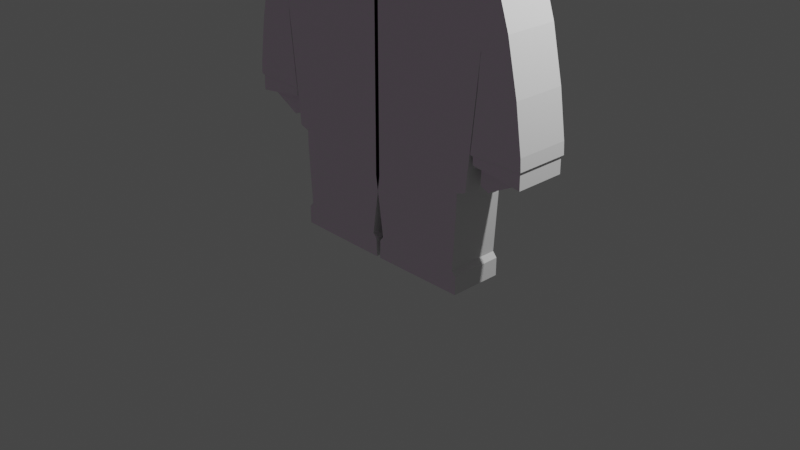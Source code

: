 # Source: karl.blend  (saved by Blender 2.83.21; exported with 4.5.12 LTS)
import bpy
from mathutils import Matrix  # noqa: F401  (used for matrix-valued properties, if any)

bpy.ops.wm.read_factory_settings(use_empty=True)
scene = bpy.context.scene
scene.name = 'Scene'

# ---- collections
col_collection = bpy.data.collections.new('Collection'); scene.collection.children.link(col_collection)

# ---- images (referenced by path relative to the original .blend; pixels are not part of the script)
import os
ASSET_DIR = os.environ.get("B2B_ASSET_DIR", "")  # directory of the original .blend (textures are referenced by path, not embedded)
HERE = os.path.dirname(os.path.abspath(__file__))  # packed textures are extracted next to this script under _unpacked/

def load_image(name, relpath, width, height, colorspace="sRGB"):
    """Load a texture the original file referenced (path relative to the .blend, or extracted next to this script)."""
    p = next((c for c in (os.path.join(HERE, relpath), os.path.join(ASSET_DIR, relpath)) if relpath and os.path.exists(c)), "")
    if p:
        img = bpy.data.images.load(p, check_existing=True)
        img.name = name
    else:  # same state as the original file: an image datablock whose file is absent (Cycles renders it pink)
        img = bpy.data.images.new(name, width, height)
        img.source = "FILE"
        img.filepath = "//" + (relpath or name)
    img.colorspace_settings.name = colorspace
    return img
img_karl_icon_2_jpg = load_image('Karl Icon 2.jpg', 'Karl Icon 2.jpg', 1024, 1024, 'sRGB')

# ---- materials (node trees are filled in below, after node groups)
mat_base = bpy.data.materials.new('Base')
mat_base.use_transparent_shadow = False

# ---- material node trees
mat_base.use_nodes = True; mat_base.node_tree.nodes.clear()
_N = mat_base.node_tree.nodes; _L = mat_base.node_tree.links
n0 = _N.new('ShaderNodeBsdfPrincipled'); n0.name = 'Principled BSDF'; n0.location = (10, 300)
n0.distribution = 'GGX'
n0.subsurface_method = 'BURLEY'
n0.inputs[3].default_value = 1.45
n0.inputs[27].default_value = (0.0, 0.0, 0.0, 1.0)
n0.inputs[28].default_value = 1.0
n1 = _N.new('ShaderNodeOutputMaterial'); n1.name = 'Material Output'; n1.location = (300, 300)
n2 = _N.new('ShaderNodeTexImage'); n2.name = 'Image Texture'; n2.location = (-280, 280)
n2.image = img_karl_icon_2_jpg
_L.new(n0.outputs[0], n1.inputs[0])
_L.new(n2.outputs[0], n0.inputs[0])
n1.is_active_output = True

# ---- world
world_world = bpy.data.worlds.new('World'); scene.world = world_world
world_world.use_nodes = True; world_world.node_tree.nodes.clear()
_N = world_world.node_tree.nodes; _L = world_world.node_tree.links
n0 = _N.new('ShaderNodeOutputWorld'); n0.name = 'World Output'; n0.location = (300, 300)
n1 = _N.new('ShaderNodeBackground'); n1.name = 'Background'; n1.location = (10, 300)
n1.inputs[0].default_value = (0.05088, 0.05088, 0.05088, 1.0)
_L.new(n1.outputs[0], n0.inputs[0])
n0.is_active_output = True
world_world.color = (0.05088, 0.05088, 0.05088)
world_world.use_sun_shadow = False
world_world.sun_shadow_jitter_overblur = 0.0

# ---- cameras
cam_camera = bpy.data.cameras.new('Camera')
cam_camera.clip_end = 100.0
cam_camera.ortho_scale = 7.314

# ---- lights
light_light = bpy.data.lights.new('Light', 'POINT')
light_light.transmission_factor = 0.0
light_light.energy = 1000.0
light_light.shadow_soft_size = 0.1
light_light.shadow_maximum_resolution = 0.006
light_light.use_absolute_resolution = True

# ---- meshes
me_plane = bpy.data.meshes.new('Plane')
me_plane.from_pydata([(-1.0, -1.0, 0.0), (1.0, -1.0, 0.0), (-1.0, 1.0, 0.0), (1.0, 1.0, 0.0)], [], [(0, 1, 3, 2)])
_uv = me_plane.uv_layers.new(name='UVMap')
_uv.uv.foreach_set('vector', [0.0, 0.0, 1.0, 0.0, 1.0, 1.0, 0.0, 1.0])
me_plane.materials.append(mat_base)
me_plane.use_remesh_fix_poles = True
me_plane.use_remesh_preserve_attributes = False
me_plane.use_mirror_vertex_groups = False
me_plane.update()
me_cube_001 = bpy.data.meshes.new('Cube.001')
me_cube_001.from_pydata([(0.02327, -0.2871, -0.334), (0.02814, -0.2871, -0.134), (0.02327, 0.2871, -0.334), (0.02814, 0.2871, -0.134), (1.073, -0.2871, -0.3278), (1.073, -0.2871, -0.1352), (1.073, 0.2871, -0.3278), (1.073, 0.2871, -0.1352), (0.07084, -0.2871, -0.08543), (0.07084, 0.2871, -0.08543), (1.026, 0.2871, -0.0803), (1.026, -0.2871, -0.0803), (-0.02321, -0.2871, 0.5641), (-0.02321, 0.2871, 0.5641), (1.064, 0.2871, 0.5637), (1.064, -0.2871, 0.5637), (-0.02317, -0.2871, 0.7292), (-0.02317, 0.2871, 0.7292), (1.064, 0.2871, 0.7287), (1.064, -0.2871, 0.7287), (-0.02313, -0.2871, 0.7668), (-0.02313, 0.2871, 0.7668), (1.169, 0.2871, 0.7663), (1.169, -0.2871, 0.7663), (-0.02274, -0.2871, 2.119), (-0.02274, 0.2871, 2.119), (1.303, 0.2871, 2.119), (1.303, -0.2871, 2.119), (-0.02261, -0.2871, 2.837), (-0.02261, 0.2871, 2.837), (1.386, 0.2871, 2.852), (1.386, -0.2871, 2.852), (1.306, 0.2871, 2.116), (1.306, -0.2871, 2.116), (1.415, 0.2871, 2.828), (1.415, -0.2871, 2.828), (1.302, 0.2871, 2.082), (1.302, -0.2871, 2.082), (1.436, 0.2871, 2.795), (1.436, -0.2871, 2.795), (1.294, 0.2871, 2.017), (1.294, -0.2871, 2.017), (1.46, 0.2871, 2.73), (1.46, -0.2871, 2.73), (1.292, 0.2871, 1.977), (1.292, -0.2871, 1.977), (1.597, 0.2871, 2.326), (1.597, -0.2871, 2.326), (1.278, 0.2871, 1.774), (1.278, -0.2871, 1.774), (1.719, 0.2871, 1.785), (1.719, -0.2871, 1.785), (1.229, 0.2871, 1.287), (1.229, -0.2871, 1.287), (1.793, 0.2871, 1.299), (1.793, -0.2871, 1.299), (1.215, 0.2871, 1.156), (1.215, -0.2871, 1.156), (1.801, 0.2871, 1.167), (1.801, -0.2871, 1.167), (1.232, 0.2709, 1.139), (1.232, -0.2709, 1.139), (1.784, 0.2709, 1.149), (1.784, -0.2709, 1.149), (1.278, 0.2003, 1.047), (1.278, -0.2003, 1.047), (1.716, 0.2003, 0.9942), (1.716, -0.2003, 0.9942), (1.234, 0.2709, 1.056), (1.234, -0.2709, 1.056), (1.786, 0.2709, 0.9852), (1.786, -0.2709, 0.9852), (1.272, 0.2003, 0.8487), (1.272, -0.2003, 0.8487), (1.365, 0.2003, 0.8094), (1.365, -0.2003, 0.8094), (-0.02273, -0.2871, 2.877), (-0.02273, 0.2871, 2.877), (1.34, 0.2871, 2.894), (1.34, -0.2871, 2.894), (-0.02291, -0.2871, 2.935), (-0.02291, 0.2871, 2.935), (1.188, 0.2871, 2.945), (1.188, -0.2871, 2.945), (-0.02312, -0.2871, 2.963), (-0.02312, 0.2871, 2.963), (1.077, 0.2871, 3.034), (1.077, -0.2871, 3.034), (-0.02677, -0.2871, 3.31), (-0.02677, 0.2871, 3.31), (0.9878, 0.2674, 3.442), (0.9878, -0.3067, 3.442)], [], [(0, 1, 3, 2), (2, 3, 7, 6), (6, 7, 5, 4), (4, 5, 1, 0), (2, 6, 4, 0), (3, 1, 8, 9), (8, 11, 15, 12), (1, 5, 11, 8), (7, 3, 9, 10), (5, 7, 10, 11), (12, 15, 19, 16), (10, 9, 13, 14), (11, 10, 14, 15), (9, 8, 12, 13), (19, 18, 22, 23), (14, 13, 17, 18), (15, 14, 18, 19), (13, 12, 16, 17), (21, 20, 24, 25), (17, 16, 20, 21), (16, 19, 23, 20), (18, 17, 21, 22), (24, 27, 31, 28), (20, 23, 27, 24), (22, 21, 25, 26), (23, 22, 26, 27), (28, 31, 79, 76), (26, 25, 29, 30), (31, 27, 33, 35), (25, 24, 28, 29), (32, 34, 38, 36), (30, 31, 35, 34), (26, 30, 34, 32), (27, 26, 32, 33), (38, 39, 43, 42), (34, 35, 39, 38), (35, 33, 37, 39), (33, 32, 36, 37), (43, 41, 45, 47), (39, 37, 41, 43), (37, 36, 40, 41), (36, 38, 42, 40), (44, 46, 50, 48), (41, 40, 44, 45), (40, 42, 46, 44), (42, 43, 47, 46), (51, 49, 53, 55), (46, 47, 51, 50), (47, 45, 49, 51), (45, 44, 48, 49), (53, 52, 56, 57), (49, 48, 52, 53), (48, 50, 54, 52), (50, 51, 55, 54), (56, 58, 62, 60), (52, 54, 58, 56), (54, 55, 59, 58), (55, 53, 57, 59), (63, 61, 69, 71), (58, 59, 63, 62), (59, 57, 61, 63), (57, 56, 60, 61), (64, 66, 74, 72), (61, 60, 68, 69), (60, 62, 70, 68), (62, 63, 71, 70), (64, 65, 69, 68), (67, 66, 70, 71), (65, 67, 71, 69), (66, 64, 68, 70), (73, 72, 74, 75), (66, 67, 75, 74), (67, 65, 73, 75), (65, 64, 72, 73), (79, 78, 82, 83), (30, 29, 77, 78), (31, 30, 78, 79), (29, 28, 76, 77), (80, 83, 87, 84), (77, 76, 80, 81), (76, 79, 83, 80), (78, 77, 81, 82), (86, 85, 89, 90), (82, 81, 85, 86), (83, 82, 86, 87), (81, 80, 84, 85), (90, 89, 88, 91), (87, 86, 90, 91), (85, 84, 88, 89), (84, 87, 91, 88)])
_uv = me_cube_001.uv_layers.new(name='UVMap')
_uv.uv.foreach_set('vector', [0.375, 0.0, 0.625, 0.0, 0.625, 0.25, 0.375, 0.25, 0.375, 0.25, 0.625, 0.25, 0.625, 0.5, 0.375, 0.5, 0.375, 0.5, 0.625, 0.5, 0.625, 0.75, 0.375, 0.75, 0.375, 0.75, 0.625, 0.75, 0.625, 1.0, 0.375, 1.0, 0.125, 0.5, 0.375, 0.5, 0.375, 0.75, 0.125, 0.75, 0.625, 0.25, 0.625, 0.0, 0.625, 0.0, 0.625, 0.25, 0.625, 1.0, 0.625, 0.75, 0.625, 0.75, 0.625, 1.0, 0.625, 1.0, 0.625, 0.75, 0.625, 0.75, 0.625, 1.0, 0.625, 0.5, 0.625, 0.25, 0.625, 0.25, 0.625, 0.5, 0.625, 0.75, 0.625, 0.5, 0.625, 0.5, 0.625, 0.75, 0.625, 1.0, 0.625, 0.75, 0.625, 0.75, 0.625, 1.0, 0.625, 0.5, 0.625, 0.25, 0.625, 0.25, 0.625, 0.5, 0.625, 0.75, 0.625, 0.5, 0.625, 0.5, 0.625, 0.75, 0.625, 0.25, 0.625, 0.0, 0.625, 0.0, 0.625, 0.25, 0.625, 0.75, 0.625, 0.5, 0.625, 0.5, 0.625, 0.75, 0.625, 0.5, 0.625, 0.25, 0.625, 0.25, 0.625, 0.5, 0.625, 0.75, 0.625, 0.5, 0.625, 0.5, 0.625, 0.75, 0.625, 0.25, 0.625, 0.0, 0.625, 0.0, 0.625, 0.25, 0.625, 0.25, 0.625, 0.0, 0.625, 0.0, 0.625, 0.25, 0.625, 0.25, 0.625, 0.0, 0.625, 0.0, 0.625, 0.25, 0.625, 1.0, 0.625, 0.75, 0.625, 0.75, 0.625, 1.0, 0.625, 0.5, 0.625, 0.25, 0.625, 0.25, 0.625, 0.5, 0.625, 1.0, 0.625, 0.75, 0.625, 0.75, 0.625, 1.0, 0.625, 1.0, 0.625, 0.75, 0.625, 0.75, 0.625, 1.0, 0.625, 0.5, 0.625, 0.25, 0.625, 0.25, 0.625, 0.5, 0.625, 0.75, 0.625, 0.5, 0.625, 0.5, 0.625, 0.75, 0.625, 1.0, 0.625, 0.75, 0.625, 0.75, 0.625, 1.0, 0.625, 0.5, 0.625, 0.25, 0.625, 0.25, 0.625, 0.5, 0.625, 0.75, 0.625, 0.75, 0.625, 0.75, 0.625, 0.75, 0.625, 0.25, 0.625, 0.0, 0.625, 0.0, 0.625, 0.25, 0.625, 0.5, 0.625, 0.5, 0.625, 0.5, 0.625, 0.5, 0.625, 0.5, 0.625, 0.75, 0.625, 0.75, 0.625, 0.5, 0.625, 0.5, 0.625, 0.5, 0.625, 0.5, 0.625, 0.5, 0.625, 0.75, 0.625, 0.5, 0.625, 0.5, 0.625, 0.75, 0.625, 0.5, 0.625, 0.75, 0.625, 0.75, 0.625, 0.5, 0.625, 0.5, 0.625, 0.75, 0.625, 0.75, 0.625, 0.5, 0.625, 0.75, 0.625, 0.75, 0.625, 0.75, 0.625, 0.75, 0.625, 0.75, 0.625, 0.5, 0.625, 0.5, 0.625, 0.75, 0.625, 0.75, 0.625, 0.75, 0.625, 0.75, 0.625, 0.75, 0.625, 0.75, 0.625, 0.75, 0.625, 0.75, 0.625, 0.75, 0.625, 0.75, 0.625, 0.5, 0.625, 0.5, 0.625, 0.75, 0.625, 0.5, 0.625, 0.5, 0.625, 0.5, 0.625, 0.5, 0.625, 0.5, 0.625, 0.5, 0.625, 0.5, 0.625, 0.5, 0.625, 0.75, 0.625, 0.5, 0.625, 0.5, 0.625, 0.75, 0.625, 0.5, 0.625, 0.5, 0.625, 0.5, 0.625, 0.5, 0.625, 0.5, 0.625, 0.75, 0.625, 0.75, 0.625, 0.5, 0.625, 0.75, 0.625, 0.75, 0.625, 0.75, 0.625, 0.75, 0.625, 0.5, 0.625, 0.75, 0.625, 0.75, 0.625, 0.5, 0.625, 0.75, 0.625, 0.75, 0.625, 0.75, 0.625, 0.75, 0.625, 0.75, 0.625, 0.5, 0.625, 0.5, 0.625, 0.75, 0.625, 0.75, 0.625, 0.5, 0.625, 0.5, 0.625, 0.75, 0.625, 0.75, 0.625, 0.5, 0.625, 0.5, 0.625, 0.75, 0.625, 0.5, 0.625, 0.5, 0.625, 0.5, 0.625, 0.5, 0.625, 0.5, 0.625, 0.75, 0.625, 0.75, 0.625, 0.5, 0.625, 0.5, 0.625, 0.5, 0.625, 0.5, 0.625, 0.5, 0.625, 0.5, 0.625, 0.5, 0.625, 0.5, 0.625, 0.5, 0.625, 0.5, 0.625, 0.75, 0.625, 0.75, 0.625, 0.5, 0.625, 0.75, 0.625, 0.75, 0.625, 0.75, 0.625, 0.75, 0.625, 0.75, 0.625, 0.75, 0.625, 0.75, 0.625, 0.75, 0.625, 0.5, 0.625, 0.75, 0.625, 0.75, 0.625, 0.5, 0.625, 0.75, 0.625, 0.75, 0.625, 0.75, 0.625, 0.75, 0.625, 0.75, 0.625, 0.5, 0.625, 0.5, 0.625, 0.75, 0.625, 0.5326, 0.625, 0.5326, 0.625, 0.5326, 0.625, 0.5326, 0.625, 0.75, 0.625, 0.5, 0.625, 0.5, 0.625, 0.75, 0.625, 0.5, 0.625, 0.5, 0.625, 0.5, 0.625, 0.5, 0.625, 0.5, 0.625, 0.75, 0.625, 0.75, 0.625, 0.5, 0.625, 0.5326, 0.625, 0.7174, 0.625, 0.75, 0.625, 0.5, 0.625, 0.7174, 0.625, 0.5326, 0.625, 0.5, 0.625, 0.75, 0.625, 0.7174, 0.625, 0.7174, 0.625, 0.75, 0.625, 0.75, 0.625, 0.5326, 0.625, 0.5326, 0.625, 0.5, 0.625, 0.5, 0.625, 0.7174, 0.625, 0.5326, 0.625, 0.5326, 0.625, 0.7174, 0.625, 0.5326, 0.625, 0.7174, 0.625, 0.7174, 0.625, 0.5326, 0.625, 0.7174, 0.625, 0.7174, 0.625, 0.7174, 0.625, 0.7174, 0.625, 0.7174, 0.625, 0.5326, 0.625, 0.5326, 0.625, 0.7174, 0.625, 0.75, 0.625, 0.5, 0.625, 0.5, 0.625, 0.75, 0.625, 0.5, 0.625, 0.25, 0.625, 0.25, 0.625, 0.5, 0.625, 0.75, 0.625, 0.5, 0.625, 0.5, 0.625, 0.75, 0.625, 0.25, 0.625, 0.0, 0.625, 0.0, 0.625, 0.25, 0.625, 1.0, 0.625, 0.75, 0.625, 0.75, 0.625, 1.0, 0.625, 0.25, 0.625, 0.0, 0.625, 0.0, 0.625, 0.25, 0.625, 1.0, 0.625, 0.75, 0.625, 0.75, 0.625, 1.0, 0.625, 0.5, 0.625, 0.25, 0.625, 0.25, 0.625, 0.5, 0.625, 0.5, 0.625, 0.25, 0.625, 0.25, 0.625, 0.5, 0.625, 0.5, 0.625, 0.25, 0.625, 0.25, 0.625, 0.5, 0.625, 0.75, 0.625, 0.5, 0.625, 0.5, 0.625, 0.75, 0.625, 0.25, 0.625, 0.0, 0.625, 0.0, 0.625, 0.25, 0.625, 0.5, 0.875, 0.5, 0.875, 0.75, 0.625, 0.75, 0.625, 0.75, 0.625, 0.5, 0.625, 0.5, 0.625, 0.75, 0.625, 0.25, 0.625, 0.0, 0.625, 0.0, 0.625, 0.25, 0.625, 1.0, 0.625, 0.75, 0.625, 0.75, 0.625, 1.0])
me_cube_001.use_remesh_fix_poles = True
me_cube_001.use_remesh_preserve_attributes = False
me_cube_001.use_mirror_vertex_groups = False
me_cube_001.update()

# ---- objects
ob_light = bpy.data.objects.new('Light', light_light)
ob_camera = bpy.data.objects.new('Camera', cam_camera)
ob_plane = bpy.data.objects.new('Plane', me_plane)
ob_cube = bpy.data.objects.new('Cube', me_cube_001)

# ---- transforms, parenting, visibility, modifiers, constraints
ob_light.location = (4.076, 1.005, 5.904)
ob_light.rotation_euler = (0.6503, 0.05522, 1.866)
ob_light.lock_rotations_4d = False
ob_light.empty_display_type = 'ARROWS'
ob_light.color = (0.0, 0.0, 0.0, 0.0)
ob_light.lineart.crease_threshold = 0.0
ob_camera.location = (7.359, -6.926, 4.958)
ob_camera.rotation_euler = (1.109, 0.0, 0.8149)
ob_camera.lock_rotations_4d = False
ob_camera.empty_display_type = 'ARROWS'
ob_camera.color = (0.0, 0.0, 0.0, 0.0)
ob_camera.display_type = 'WIRE'
ob_camera.lineart.crease_threshold = 0.0
ob_plane.location = (0.0, -17.69, 3.745)
ob_plane.rotation_euler = (1.571, 0.0, 0.0)
ob_plane.scale = (4.658, 4.658, 4.658)
ob_plane.lineart.crease_threshold = 0.0
ob_cube.location = (0.0, 0.0, 0.0)
ob_cube.lineart.crease_threshold = 0.0
_m = ob_cube.modifiers.new('Mirror', 'MIRROR')
_m.merge_threshold = 0.0

# ---- collection membership
col_collection.objects.link(ob_light)
col_collection.objects.link(ob_camera)
col_collection.objects.link(ob_plane)
col_collection.objects.link(ob_cube)

# ---- scene / render settings (as saved in the file)
scene.camera = ob_camera
scene.frame_start = 1; scene.frame_end = 250; scene.frame_set(1)
scene.render.engine = 'BLENDER_EEVEE_NEXT'
scene.cycles.use_denoising = False
scene.cycles.samples = 128
scene.cycles.sampling_pattern = 'TABULATED_SOBOL'
scene.cycles.use_adaptive_sampling = False
scene.cycles.use_light_tree = False
scene.view_settings.view_transform = 'Filmic'
bpy.context.view_layer.update()
